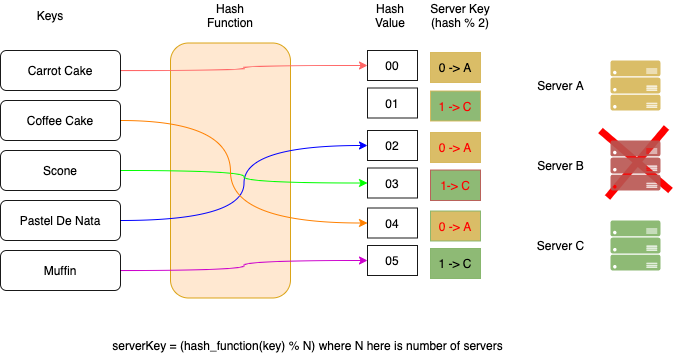

The diagram above was exported from draw.io. Its source (the exported page's mxGraphModel, read from the mxfile embedded in the PNG):
<mxGraphModel dx="946" dy="534" grid="1" gridSize="10" guides="1" tooltips="1" connect="1" arrows="1" fold="1" page="1" pageScale="1" pageWidth="850" pageHeight="1100" math="0" shadow="0">
  <root>
    <mxCell id="FtWLWkh33FUEEnIIQYMl-0" />
    <mxCell id="FtWLWkh33FUEEnIIQYMl-1" parent="FtWLWkh33FUEEnIIQYMl-0" />
    <mxCell id="FtWLWkh33FUEEnIIQYMl-2" value="" style="rounded=1;whiteSpace=wrap;html=1;labelBackgroundColor=none;fillColor=#ffe6cc;opacity=90;strokeColor=#d79b00;" vertex="1" parent="FtWLWkh33FUEEnIIQYMl-1">
      <mxGeometry x="330" y="202.5" width="120" height="255" as="geometry" />
    </mxCell>
    <mxCell id="FtWLWkh33FUEEnIIQYMl-3" value="Keys" style="text;html=1;strokeColor=none;fillColor=none;align=center;verticalAlign=middle;whiteSpace=wrap;rounded=0;labelBackgroundColor=none;fontColor=#000000;opacity=90;" vertex="1" parent="FtWLWkh33FUEEnIIQYMl-1">
      <mxGeometry x="180" y="160" width="60" height="30" as="geometry" />
    </mxCell>
    <mxCell id="FtWLWkh33FUEEnIIQYMl-4" style="edgeStyle=orthogonalEdgeStyle;rounded=0;orthogonalLoop=1;jettySize=auto;html=1;exitX=1;exitY=0.5;exitDx=0;exitDy=0;entryX=0;entryY=0.5;entryDx=0;entryDy=0;fontColor=#000000;strokeWidth=1;strokeColor=#FF6666;curved=1;" edge="1" parent="FtWLWkh33FUEEnIIQYMl-1" source="FtWLWkh33FUEEnIIQYMl-5" target="FtWLWkh33FUEEnIIQYMl-16">
      <mxGeometry relative="1" as="geometry" />
    </mxCell>
    <mxCell id="FtWLWkh33FUEEnIIQYMl-5" value="Carrot Cake" style="rounded=1;whiteSpace=wrap;html=1;labelBackgroundColor=none;fontColor=#000000;fillColor=none;opacity=90;" vertex="1" parent="FtWLWkh33FUEEnIIQYMl-1">
      <mxGeometry x="160" y="210" width="120" height="40" as="geometry" />
    </mxCell>
    <mxCell id="FtWLWkh33FUEEnIIQYMl-6" style="edgeStyle=orthogonalEdgeStyle;rounded=0;orthogonalLoop=1;jettySize=auto;html=1;exitX=1;exitY=0.5;exitDx=0;exitDy=0;entryX=0;entryY=0.5;entryDx=0;entryDy=0;fontColor=#000000;strokeColor=#CC00CC;strokeWidth=1;curved=1;" edge="1" parent="FtWLWkh33FUEEnIIQYMl-1" source="FtWLWkh33FUEEnIIQYMl-7" target="FtWLWkh33FUEEnIIQYMl-21">
      <mxGeometry relative="1" as="geometry" />
    </mxCell>
    <mxCell id="FtWLWkh33FUEEnIIQYMl-7" value="Muffin" style="rounded=1;whiteSpace=wrap;html=1;labelBackgroundColor=none;fontColor=#000000;fillColor=none;opacity=90;" vertex="1" parent="FtWLWkh33FUEEnIIQYMl-1">
      <mxGeometry x="160" y="410" width="120" height="40" as="geometry" />
    </mxCell>
    <mxCell id="FtWLWkh33FUEEnIIQYMl-8" style="edgeStyle=orthogonalEdgeStyle;rounded=0;orthogonalLoop=1;jettySize=auto;html=1;exitX=1;exitY=0.5;exitDx=0;exitDy=0;entryX=0;entryY=0.5;entryDx=0;entryDy=0;fontColor=#000000;strokeWidth=1;strokeColor=#0000FF;curved=1;" edge="1" parent="FtWLWkh33FUEEnIIQYMl-1" source="FtWLWkh33FUEEnIIQYMl-9" target="FtWLWkh33FUEEnIIQYMl-18">
      <mxGeometry relative="1" as="geometry" />
    </mxCell>
    <mxCell id="FtWLWkh33FUEEnIIQYMl-9" value="Pastel De Nata" style="rounded=1;whiteSpace=wrap;html=1;labelBackgroundColor=none;fontColor=#000000;fillColor=none;opacity=90;" vertex="1" parent="FtWLWkh33FUEEnIIQYMl-1">
      <mxGeometry x="160" y="360" width="120" height="40" as="geometry" />
    </mxCell>
    <mxCell id="FtWLWkh33FUEEnIIQYMl-10" style="edgeStyle=orthogonalEdgeStyle;rounded=0;orthogonalLoop=1;jettySize=auto;html=1;exitX=1;exitY=0.5;exitDx=0;exitDy=0;entryX=0;entryY=0.5;entryDx=0;entryDy=0;fontColor=#000000;strokeWidth=1;strokeColor=#00FF00;curved=1;" edge="1" parent="FtWLWkh33FUEEnIIQYMl-1" source="FtWLWkh33FUEEnIIQYMl-11" target="FtWLWkh33FUEEnIIQYMl-19">
      <mxGeometry relative="1" as="geometry" />
    </mxCell>
    <mxCell id="FtWLWkh33FUEEnIIQYMl-11" value="Scone" style="rounded=1;whiteSpace=wrap;html=1;labelBackgroundColor=none;fontColor=#000000;fillColor=none;opacity=90;" vertex="1" parent="FtWLWkh33FUEEnIIQYMl-1">
      <mxGeometry x="160" y="310" width="120" height="40" as="geometry" />
    </mxCell>
    <mxCell id="FtWLWkh33FUEEnIIQYMl-12" style="edgeStyle=orthogonalEdgeStyle;rounded=0;orthogonalLoop=1;jettySize=auto;html=1;exitX=1;exitY=0.5;exitDx=0;exitDy=0;entryX=0;entryY=0.5;entryDx=0;entryDy=0;fontColor=#000000;strokeWidth=1;strokeColor=#FF8000;curved=1;" edge="1" parent="FtWLWkh33FUEEnIIQYMl-1" source="FtWLWkh33FUEEnIIQYMl-13" target="FtWLWkh33FUEEnIIQYMl-20">
      <mxGeometry relative="1" as="geometry">
        <Array as="points">
          <mxPoint x="390" y="280" />
          <mxPoint x="390" y="383" />
        </Array>
      </mxGeometry>
    </mxCell>
    <mxCell id="FtWLWkh33FUEEnIIQYMl-13" value="Coffee Cake" style="rounded=1;whiteSpace=wrap;html=1;labelBackgroundColor=none;fontColor=#000000;fillColor=none;opacity=90;" vertex="1" parent="FtWLWkh33FUEEnIIQYMl-1">
      <mxGeometry x="160" y="260" width="120" height="40" as="geometry" />
    </mxCell>
    <mxCell id="FtWLWkh33FUEEnIIQYMl-14" value="Hash Function" style="text;html=1;strokeColor=none;fillColor=none;align=center;verticalAlign=middle;whiteSpace=wrap;rounded=0;labelBackgroundColor=none;fontColor=#000000;opacity=90;" vertex="1" parent="FtWLWkh33FUEEnIIQYMl-1">
      <mxGeometry x="360" y="160" width="60" height="30" as="geometry" />
    </mxCell>
    <mxCell id="FtWLWkh33FUEEnIIQYMl-15" value="Hash Value" style="text;html=1;strokeColor=none;fillColor=none;align=center;verticalAlign=middle;whiteSpace=wrap;rounded=0;labelBackgroundColor=none;fontColor=#000000;opacity=90;" vertex="1" parent="FtWLWkh33FUEEnIIQYMl-1">
      <mxGeometry x="520" y="160" width="60" height="30" as="geometry" />
    </mxCell>
    <mxCell id="FtWLWkh33FUEEnIIQYMl-16" value="00" style="rounded=0;whiteSpace=wrap;html=1;labelBackgroundColor=none;opacity=90;" vertex="1" parent="FtWLWkh33FUEEnIIQYMl-1">
      <mxGeometry x="527" y="210" width="50" height="30" as="geometry" />
    </mxCell>
    <mxCell id="FtWLWkh33FUEEnIIQYMl-17" value="01" style="rounded=0;whiteSpace=wrap;html=1;labelBackgroundColor=none;opacity=90;" vertex="1" parent="FtWLWkh33FUEEnIIQYMl-1">
      <mxGeometry x="527" y="247.5" width="50" height="30" as="geometry" />
    </mxCell>
    <mxCell id="FtWLWkh33FUEEnIIQYMl-18" value="02" style="rounded=0;whiteSpace=wrap;html=1;labelBackgroundColor=none;opacity=90;" vertex="1" parent="FtWLWkh33FUEEnIIQYMl-1">
      <mxGeometry x="527" y="290" width="50" height="30" as="geometry" />
    </mxCell>
    <mxCell id="FtWLWkh33FUEEnIIQYMl-19" value="03" style="rounded=0;whiteSpace=wrap;html=1;labelBackgroundColor=none;opacity=90;" vertex="1" parent="FtWLWkh33FUEEnIIQYMl-1">
      <mxGeometry x="527" y="327.5" width="50" height="30" as="geometry" />
    </mxCell>
    <mxCell id="FtWLWkh33FUEEnIIQYMl-20" value="04" style="rounded=0;whiteSpace=wrap;html=1;labelBackgroundColor=none;opacity=90;" vertex="1" parent="FtWLWkh33FUEEnIIQYMl-1">
      <mxGeometry x="527" y="367.5" width="50" height="30" as="geometry" />
    </mxCell>
    <mxCell id="FtWLWkh33FUEEnIIQYMl-21" value="05" style="rounded=0;whiteSpace=wrap;html=1;labelBackgroundColor=none;opacity=90;" vertex="1" parent="FtWLWkh33FUEEnIIQYMl-1">
      <mxGeometry x="527" y="405" width="50" height="30" as="geometry" />
    </mxCell>
    <mxCell id="FtWLWkh33FUEEnIIQYMl-22" value="Server Key (hash % 2)" style="text;html=1;strokeColor=none;fillColor=none;align=center;verticalAlign=middle;whiteSpace=wrap;rounded=0;labelBackgroundColor=none;fontColor=#000000;opacity=90;" vertex="1" parent="FtWLWkh33FUEEnIIQYMl-1">
      <mxGeometry x="580" y="160" width="80" height="30" as="geometry" />
    </mxCell>
    <mxCell id="FtWLWkh33FUEEnIIQYMl-37" value="" style="endArrow=none;html=1;rounded=0;strokeColor=#FF0000;strokeWidth=7;" edge="1" parent="FtWLWkh33FUEEnIIQYMl-1">
      <mxGeometry width="50" height="50" relative="1" as="geometry">
        <mxPoint x="767" y="357" as="sourcePoint" />
        <mxPoint x="826" y="287" as="targetPoint" />
      </mxGeometry>
    </mxCell>
    <mxCell id="FtWLWkh33FUEEnIIQYMl-38" value="" style="endArrow=none;html=1;rounded=0;strokeColor=#FF0000;strokeWidth=7;" edge="1" parent="FtWLWkh33FUEEnIIQYMl-1">
      <mxGeometry width="50" height="50" relative="1" as="geometry">
        <mxPoint x="830" y="350" as="sourcePoint" />
        <mxPoint x="760" y="290" as="targetPoint" />
      </mxGeometry>
    </mxCell>
    <mxCell id="FtWLWkh33FUEEnIIQYMl-23" value="Servers" style="" parent="FtWLWkh33FUEEnIIQYMl-0" />
    <mxCell id="FtWLWkh33FUEEnIIQYMl-24" value="" style="verticalLabelPosition=bottom;html=1;verticalAlign=top;align=center;strokeColor=none;fillColor=#D6B656;shape=mxgraph.azure.server_rack;labelBackgroundColor=none;fontColor=#000000;opacity=90;" vertex="1" parent="FtWLWkh33FUEEnIIQYMl-23">
      <mxGeometry x="770" y="220" width="50" height="50" as="geometry" />
    </mxCell>
    <mxCell id="FtWLWkh33FUEEnIIQYMl-25" value="" style="verticalLabelPosition=bottom;html=1;verticalAlign=top;align=center;strokeColor=none;fillColor=#B85450;shape=mxgraph.azure.server_rack;labelBackgroundColor=none;fontColor=#000000;opacity=90;" vertex="1" parent="FtWLWkh33FUEEnIIQYMl-23">
      <mxGeometry x="770" y="300" width="50" height="50" as="geometry" />
    </mxCell>
    <mxCell id="FtWLWkh33FUEEnIIQYMl-26" value="" style="verticalLabelPosition=bottom;html=1;verticalAlign=top;align=center;strokeColor=none;fillColor=#82B366;shape=mxgraph.azure.server_rack;labelBackgroundColor=none;fontColor=#000000;opacity=90;" vertex="1" parent="FtWLWkh33FUEEnIIQYMl-23">
      <mxGeometry x="770" y="380" width="50" height="50" as="geometry" />
    </mxCell>
    <mxCell id="FtWLWkh33FUEEnIIQYMl-27" value="Server A" style="text;html=1;align=center;verticalAlign=middle;resizable=0;points=[];autosize=1;strokeColor=none;fillColor=none;fontColor=#000000;" vertex="1" parent="FtWLWkh33FUEEnIIQYMl-23">
      <mxGeometry x="690" y="235" width="60" height="20" as="geometry" />
    </mxCell>
    <mxCell id="FtWLWkh33FUEEnIIQYMl-28" value="Server B" style="text;html=1;align=center;verticalAlign=middle;resizable=0;points=[];autosize=1;strokeColor=none;fillColor=none;fontColor=#000000;" vertex="1" parent="FtWLWkh33FUEEnIIQYMl-23">
      <mxGeometry x="690" y="315" width="60" height="20" as="geometry" />
    </mxCell>
    <mxCell id="FtWLWkh33FUEEnIIQYMl-29" value="Server C" style="text;html=1;align=center;verticalAlign=middle;resizable=0;points=[];autosize=1;strokeColor=none;fillColor=none;fontColor=#000000;" vertex="1" parent="FtWLWkh33FUEEnIIQYMl-23">
      <mxGeometry x="690" y="395" width="60" height="20" as="geometry" />
    </mxCell>
    <mxCell id="FtWLWkh33FUEEnIIQYMl-30" value="serverKey = (hash_function(key) % N) where N here is number of servers" style="text;html=1;strokeColor=none;fillColor=none;align=center;verticalAlign=middle;whiteSpace=wrap;rounded=0;labelBackgroundColor=none;fontColor=#000000;opacity=90;" vertex="1" parent="FtWLWkh33FUEEnIIQYMl-23">
      <mxGeometry x="260" y="490" width="415" height="30" as="geometry" />
    </mxCell>
    <mxCell id="FtWLWkh33FUEEnIIQYMl-31" value="0 -&amp;gt; A" style="rounded=0;whiteSpace=wrap;html=1;labelBackgroundColor=none;fillColor=#D6B656;opacity=90;strokeColor=#D6B656;" vertex="1" parent="FtWLWkh33FUEEnIIQYMl-23">
      <mxGeometry x="590" y="212" width="50" height="30" as="geometry" />
    </mxCell>
    <mxCell id="FtWLWkh33FUEEnIIQYMl-32" value="1 -&amp;gt; C" style="rounded=0;whiteSpace=wrap;html=1;labelBackgroundColor=none;fillColor=#82B366;opacity=90;strokeColor=#D6B656;fontColor=#FF0000;" vertex="1" parent="FtWLWkh33FUEEnIIQYMl-23">
      <mxGeometry x="590" y="250.5" width="50" height="30" as="geometry" />
    </mxCell>
    <mxCell id="FtWLWkh33FUEEnIIQYMl-33" value="0 -&amp;gt; A" style="rounded=0;whiteSpace=wrap;html=1;labelBackgroundColor=none;fillColor=#D6B656;opacity=90;strokeColor=#D6B656;fontColor=#FF0000;" vertex="1" parent="FtWLWkh33FUEEnIIQYMl-23">
      <mxGeometry x="590" y="292" width="50" height="30" as="geometry" />
    </mxCell>
    <mxCell id="FtWLWkh33FUEEnIIQYMl-34" value="1-&amp;gt; C" style="rounded=0;whiteSpace=wrap;html=1;labelBackgroundColor=none;fillColor=#82B366;opacity=90;strokeColor=#B85450;fontColor=#FF0000;" vertex="1" parent="FtWLWkh33FUEEnIIQYMl-23">
      <mxGeometry x="590" y="329.5" width="50" height="30.5" as="geometry" />
    </mxCell>
    <mxCell id="FtWLWkh33FUEEnIIQYMl-35" value="0 -&amp;gt; A" style="rounded=0;whiteSpace=wrap;html=1;labelBackgroundColor=none;fontColor=#FF0000;fillColor=#D6B656;opacity=90;strokeColor=#82B366;" vertex="1" parent="FtWLWkh33FUEEnIIQYMl-23">
      <mxGeometry x="590" y="370.5" width="50" height="30" as="geometry" />
    </mxCell>
    <mxCell id="FtWLWkh33FUEEnIIQYMl-36" value="1 -&amp;gt; C" style="rounded=0;whiteSpace=wrap;html=1;labelBackgroundColor=none;fontColor=#000000;fillColor=#82B366;opacity=90;strokeColor=#82B366;" vertex="1" parent="FtWLWkh33FUEEnIIQYMl-23">
      <mxGeometry x="590" y="408" width="50" height="30" as="geometry" />
    </mxCell>
  </root>
</mxGraphModel>